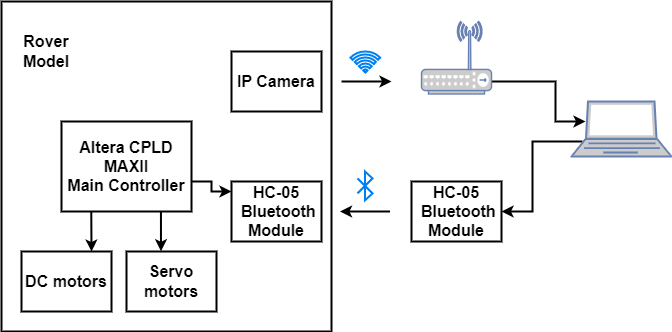

The diagram above was exported from draw.io. Its source (the exported page's mxGraphModel, read from the mxfile embedded in the PNG):
<mxGraphModel dx="1434" dy="764" grid="1" gridSize="10" guides="1" tooltips="1" connect="1" arrows="1" fold="1" page="1" pageScale="1" pageWidth="827" pageHeight="1169" math="0" shadow="0">
  <root>
    <mxCell id="0" />
    <mxCell id="1" parent="0" />
    <mxCell id="FZ5T7w5BPEGGmTHgByoN-1" value="&lt;font style=&quot;font-size: 16px;&quot;&gt;&lt;b&gt;Altera CPLD &lt;br&gt;MAXII&lt;br&gt;Main Controller&lt;/b&gt;&lt;br&gt;&lt;/font&gt;" style="rounded=0;whiteSpace=wrap;html=1;gradientColor=none;strokeColor=default;fillColor=none;strokeWidth=2;" parent="1" vertex="1">
      <mxGeometry x="110" y="200" width="130" height="90" as="geometry" />
    </mxCell>
    <mxCell id="FZ5T7w5BPEGGmTHgByoN-8" value="&lt;font style=&quot;font-size: 16px;&quot;&gt;&lt;b&gt;DC motors&lt;/b&gt;&lt;br&gt;&lt;/font&gt;" style="rounded=0;whiteSpace=wrap;html=1;gradientColor=none;strokeColor=default;fillColor=none;strokeWidth=2;" parent="1" vertex="1">
      <mxGeometry x="70" y="330" width="90" height="60" as="geometry" />
    </mxCell>
    <mxCell id="FZ5T7w5BPEGGmTHgByoN-9" value="&lt;font style=&quot;font-size: 16px;&quot;&gt;&lt;b&gt;Servo motors&lt;/b&gt;&lt;br&gt;&lt;/font&gt;" style="rounded=0;whiteSpace=wrap;html=1;gradientColor=none;strokeColor=default;fillColor=none;strokeWidth=2;" parent="1" vertex="1">
      <mxGeometry x="175" y="330" width="90" height="60" as="geometry" />
    </mxCell>
    <mxCell id="FZ5T7w5BPEGGmTHgByoN-10" value="&lt;font style=&quot;&quot;&gt;&lt;b&gt;&lt;span style=&quot;font-size: 16px;&quot;&gt;HC-05&lt;br&gt;&lt;/span&gt;&lt;span style=&quot;font-size: 16px;&quot;&gt;&amp;nbsp;Bluetooth Module&lt;/span&gt;&lt;/b&gt;&lt;br&gt;&lt;/font&gt;" style="rounded=0;whiteSpace=wrap;html=1;gradientColor=none;strokeColor=default;fillColor=none;strokeWidth=2;" parent="1" vertex="1">
      <mxGeometry x="280" y="260" width="90" height="60" as="geometry" />
    </mxCell>
    <mxCell id="FZ5T7w5BPEGGmTHgByoN-11" value="&lt;font style=&quot;&quot;&gt;&lt;b&gt;&lt;span style=&quot;font-size: 16px;&quot;&gt;HC-05&lt;br&gt;&lt;/span&gt;&lt;span style=&quot;font-size: 16px;&quot;&gt;&amp;nbsp;Bluetooth Module&lt;/span&gt;&lt;/b&gt;&lt;br&gt;&lt;/font&gt;" style="rounded=0;whiteSpace=wrap;html=1;gradientColor=none;strokeColor=default;fillColor=none;strokeWidth=2;" parent="1" vertex="1">
      <mxGeometry x="460" y="260" width="90" height="60" as="geometry" />
    </mxCell>
    <mxCell id="FZ5T7w5BPEGGmTHgByoN-13" value="&lt;font style=&quot;&quot;&gt;&lt;span style=&quot;font-size: 16px;&quot;&gt;&lt;b&gt;Rover Model&lt;/b&gt;&lt;/span&gt;&lt;br&gt;&lt;/font&gt;" style="rounded=0;whiteSpace=wrap;html=1;gradientColor=none;strokeColor=none;fillColor=none;strokeWidth=2;" parent="1" vertex="1">
      <mxGeometry x="50" y="100" width="90" height="60" as="geometry" />
    </mxCell>
    <mxCell id="FZ5T7w5BPEGGmTHgByoN-18" value="&lt;font style=&quot;&quot;&gt;&lt;span style=&quot;font-size: 16px;&quot;&gt;&lt;b&gt;IP Camera&lt;/b&gt;&lt;/span&gt;&lt;br&gt;&lt;/font&gt;" style="rounded=0;whiteSpace=wrap;html=1;gradientColor=none;strokeColor=default;fillColor=none;strokeWidth=2;" parent="1" vertex="1">
      <mxGeometry x="280" y="130" width="90" height="60" as="geometry" />
    </mxCell>
    <mxCell id="FZ5T7w5BPEGGmTHgByoN-19" value="" style="endArrow=classic;html=1;rounded=0;fontSize=16;strokeWidth=2;" parent="1" edge="1">
      <mxGeometry width="50" height="50" relative="1" as="geometry">
        <mxPoint x="540" y="160" as="sourcePoint" />
        <mxPoint x="634" y="200" as="targetPoint" />
        <Array as="points">
          <mxPoint x="604" y="160" />
          <mxPoint x="604" y="200" />
        </Array>
      </mxGeometry>
    </mxCell>
    <mxCell id="FZ5T7w5BPEGGmTHgByoN-20" value="" style="endArrow=classic;html=1;rounded=0;fontSize=16;entryX=1;entryY=0.5;entryDx=0;entryDy=0;strokeWidth=2;" parent="1" target="FZ5T7w5BPEGGmTHgByoN-11" edge="1">
      <mxGeometry width="50" height="50" relative="1" as="geometry">
        <mxPoint x="631" y="220" as="sourcePoint" />
        <mxPoint x="552" y="290" as="targetPoint" />
        <Array as="points">
          <mxPoint x="581" y="220" />
          <mxPoint x="581" y="290" />
        </Array>
      </mxGeometry>
    </mxCell>
    <mxCell id="FZ5T7w5BPEGGmTHgByoN-23" value="" style="endArrow=classic;html=1;rounded=0;fontSize=16;strokeWidth=2;" parent="1" edge="1">
      <mxGeometry width="50" height="50" relative="1" as="geometry">
        <mxPoint x="240" y="260" as="sourcePoint" />
        <mxPoint x="280" y="270" as="targetPoint" />
        <Array as="points">
          <mxPoint x="260" y="260" />
          <mxPoint x="260" y="270" />
        </Array>
      </mxGeometry>
    </mxCell>
    <mxCell id="FZ5T7w5BPEGGmTHgByoN-24" value="" style="endArrow=classic;html=1;rounded=0;fontSize=16;entryX=0.383;entryY=-0.004;entryDx=0;entryDy=0;entryPerimeter=0;exitX=0.765;exitY=1.003;exitDx=0;exitDy=0;exitPerimeter=0;strokeWidth=2;" parent="1" source="FZ5T7w5BPEGGmTHgByoN-1" target="FZ5T7w5BPEGGmTHgByoN-9" edge="1">
      <mxGeometry width="50" height="50" relative="1" as="geometry">
        <mxPoint x="230" y="320" as="sourcePoint" />
        <mxPoint x="280" y="270" as="targetPoint" />
      </mxGeometry>
    </mxCell>
    <mxCell id="FZ5T7w5BPEGGmTHgByoN-25" value="" style="endArrow=none;html=1;rounded=0;fontSize=16;entryX=0.229;entryY=1.006;entryDx=0;entryDy=0;entryPerimeter=0;startArrow=classic;startFill=1;endFill=0;strokeWidth=2;" parent="1" target="FZ5T7w5BPEGGmTHgByoN-1" edge="1">
      <mxGeometry width="50" height="50" relative="1" as="geometry">
        <mxPoint x="140" y="330" as="sourcePoint" />
        <mxPoint x="190" y="280" as="targetPoint" />
      </mxGeometry>
    </mxCell>
    <mxCell id="FZ5T7w5BPEGGmTHgByoN-26" value="" style="endArrow=classic;html=1;rounded=0;fontSize=16;strokeWidth=2;" parent="1" edge="1">
      <mxGeometry width="50" height="50" relative="1" as="geometry">
        <mxPoint x="390" y="160" as="sourcePoint" />
        <mxPoint x="440" y="160" as="targetPoint" />
      </mxGeometry>
    </mxCell>
    <mxCell id="FZ5T7w5BPEGGmTHgByoN-27" value="" style="html=1;verticalLabelPosition=bottom;align=center;labelBackgroundColor=#ffffff;verticalAlign=top;strokeWidth=2;strokeColor=#0080F0;shadow=0;shape=mxgraph.ios7.icons.bluetooth;pointerEvents=1;fontSize=16;fillColor=none;gradientColor=none;" parent="1" vertex="1">
      <mxGeometry x="406" y="250" width="15" height="28.799999999999997" as="geometry" />
    </mxCell>
    <mxCell id="FZ5T7w5BPEGGmTHgByoN-28" value="" style="endArrow=none;html=1;rounded=0;fontSize=16;startArrow=classic;startFill=1;endFill=0;strokeWidth=2;" parent="1" edge="1">
      <mxGeometry width="50" height="50" relative="1" as="geometry">
        <mxPoint x="388.5" y="290" as="sourcePoint" />
        <mxPoint x="438.5" y="290" as="targetPoint" />
      </mxGeometry>
    </mxCell>
    <mxCell id="FZ5T7w5BPEGGmTHgByoN-29" value="" style="html=1;verticalLabelPosition=bottom;align=center;labelBackgroundColor=#ffffff;verticalAlign=top;strokeWidth=2;strokeColor=#0080F0;shadow=0;shape=mxgraph.ios7.icons.wifi;pointerEvents=1;fontSize=16;fillColor=none;gradientColor=none;" parent="1" vertex="1">
      <mxGeometry x="399" y="130" width="29.7" height="21" as="geometry" />
    </mxCell>
    <mxCell id="FZ5T7w5BPEGGmTHgByoN-36" value="" style="rounded=0;whiteSpace=wrap;html=1;strokeColor=default;fontSize=16;fillColor=none;gradientColor=none;strokeWidth=2;" parent="1" vertex="1">
      <mxGeometry x="50" y="80" width="330" height="330" as="geometry" />
    </mxCell>
    <mxCell id="FZ5T7w5BPEGGmTHgByoN-34" value="" style="fontColor=#0066CC;verticalAlign=top;verticalLabelPosition=bottom;labelPosition=center;align=center;html=1;outlineConnect=0;fillColor=#CCCCCC;strokeColor=#6881B3;gradientColor=none;gradientDirection=north;strokeWidth=2;shape=mxgraph.networks.wireless_hub;fontSize=16;" parent="1" vertex="1">
      <mxGeometry x="470" y="100" width="70" height="72.5" as="geometry" />
    </mxCell>
    <mxCell id="FZ5T7w5BPEGGmTHgByoN-35" value="" style="fontColor=#0066CC;verticalAlign=top;verticalLabelPosition=bottom;labelPosition=center;align=center;html=1;outlineConnect=0;fillColor=#CCCCCC;strokeColor=#6881B3;gradientColor=none;gradientDirection=north;strokeWidth=2;shape=mxgraph.networks.laptop;fontSize=16;" parent="1" vertex="1">
      <mxGeometry x="620" y="180" width="100" height="55" as="geometry" />
    </mxCell>
  </root>
</mxGraphModel>